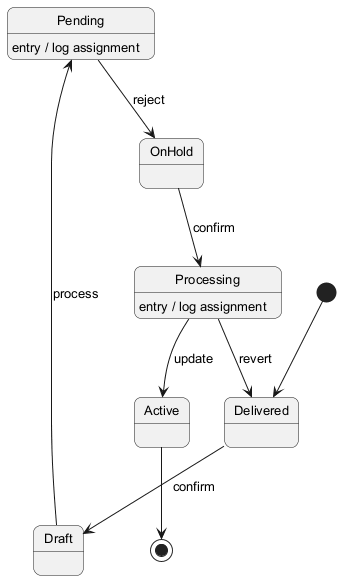

The diagram above was rendered by PlantUML. Its source (embedded in the PNG):
@startuml
skinparam backgroundColor #FFFFFF
skinparam roundCorner 15
skinparam defaultFontSize 13
[*] --> Delivered
Delivered --> Draft : confirm
Draft --> Pending : process
Pending --> OnHold : reject
Pending : entry / log assignment
OnHold --> Processing : confirm
Processing --> Active : update
Processing : entry / log assignment
Processing --> Delivered : revert
Active --> [*]
@enduml